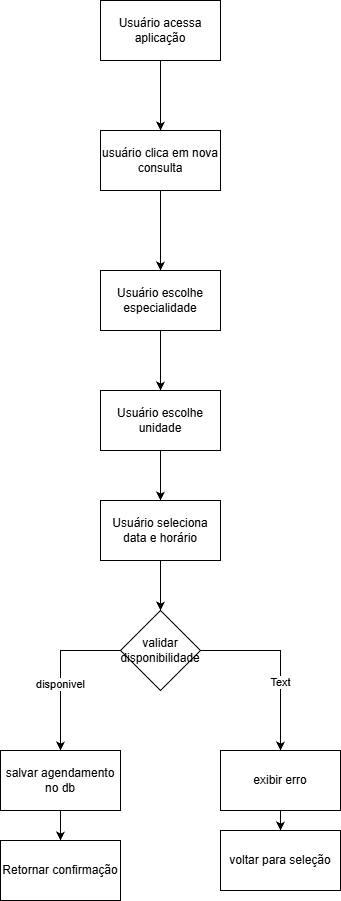

The diagram above was exported from draw.io. Its source (the exported page's mxGraphModel, read from the mxfile embedded in the PNG):
<mxGraphModel dx="1414" dy="721" grid="1" gridSize="10" guides="1" tooltips="1" connect="1" arrows="1" fold="1" page="1" pageScale="1" pageWidth="827" pageHeight="1169" math="0" shadow="0">
  <root>
    <mxCell id="0" />
    <mxCell id="1" parent="0" />
    <mxCell id="M7SerhzMobDYS2BxIt-T-8" edge="1" parent="1" source="M7SerhzMobDYS2BxIt-T-1" style="edgeStyle=orthogonalEdgeStyle;rounded=0;orthogonalLoop=1;jettySize=auto;html=1;entryX=0.5;entryY=0;entryDx=0;entryDy=0;" target="M7SerhzMobDYS2BxIt-T-2">
      <mxGeometry relative="1" as="geometry" />
    </mxCell>
    <mxCell id="M7SerhzMobDYS2BxIt-T-1" parent="1" style="rounded=0;whiteSpace=wrap;html=1;" value="Usuário acessa aplicação" vertex="1">
      <mxGeometry height="60" width="120" x="340" y="100" as="geometry" />
    </mxCell>
    <mxCell id="M7SerhzMobDYS2BxIt-T-9" edge="1" parent="1" source="M7SerhzMobDYS2BxIt-T-2" style="edgeStyle=orthogonalEdgeStyle;rounded=0;orthogonalLoop=1;jettySize=auto;html=1;entryX=0.5;entryY=0;entryDx=0;entryDy=0;" target="M7SerhzMobDYS2BxIt-T-7">
      <mxGeometry relative="1" as="geometry" />
    </mxCell>
    <mxCell id="M7SerhzMobDYS2BxIt-T-2" parent="1" style="rounded=0;whiteSpace=wrap;html=1;" value="usuário clica em nova consulta" vertex="1">
      <mxGeometry height="60" width="120" x="340" y="230" as="geometry" />
    </mxCell>
    <mxCell id="M7SerhzMobDYS2BxIt-T-19" edge="1" parent="1" source="M7SerhzMobDYS2BxIt-T-3" style="edgeStyle=orthogonalEdgeStyle;rounded=0;orthogonalLoop=1;jettySize=auto;html=1;" target="M7SerhzMobDYS2BxIt-T-20">
      <mxGeometry relative="1" as="geometry">
        <mxPoint x="300" y="970" as="targetPoint" />
      </mxGeometry>
    </mxCell>
    <mxCell id="M7SerhzMobDYS2BxIt-T-3" parent="1" style="rounded=0;whiteSpace=wrap;html=1;" value="salvar agendamento no db" vertex="1">
      <mxGeometry height="60" width="120" x="240" y="850" as="geometry" />
    </mxCell>
    <mxCell id="M7SerhzMobDYS2BxIt-T-12" edge="1" parent="1" source="M7SerhzMobDYS2BxIt-T-5" style="edgeStyle=orthogonalEdgeStyle;rounded=0;orthogonalLoop=1;jettySize=auto;html=1;entryX=0.5;entryY=0;entryDx=0;entryDy=0;" target="M7SerhzMobDYS2BxIt-T-6">
      <mxGeometry relative="1" as="geometry" />
    </mxCell>
    <mxCell id="M7SerhzMobDYS2BxIt-T-5" parent="1" style="rounded=0;whiteSpace=wrap;html=1;" value="Usuário escolhe unidade" vertex="1">
      <mxGeometry height="60" width="120" x="340" y="490" as="geometry" />
    </mxCell>
    <mxCell id="M7SerhzMobDYS2BxIt-T-13" edge="1" parent="1" source="M7SerhzMobDYS2BxIt-T-6" style="edgeStyle=orthogonalEdgeStyle;rounded=0;orthogonalLoop=1;jettySize=auto;html=1;entryX=0.5;entryY=0;entryDx=0;entryDy=0;" target="M7SerhzMobDYS2BxIt-T-14">
      <mxGeometry relative="1" as="geometry">
        <mxPoint x="400" y="700" as="targetPoint" />
      </mxGeometry>
    </mxCell>
    <mxCell id="M7SerhzMobDYS2BxIt-T-6" parent="1" style="rounded=0;whiteSpace=wrap;html=1;" value="Usuário seleciona data e horário" vertex="1">
      <mxGeometry height="60" width="120" x="340" y="600" as="geometry" />
    </mxCell>
    <mxCell id="M7SerhzMobDYS2BxIt-T-11" edge="1" parent="1" source="M7SerhzMobDYS2BxIt-T-7" style="edgeStyle=orthogonalEdgeStyle;rounded=0;orthogonalLoop=1;jettySize=auto;html=1;entryX=0.5;entryY=0;entryDx=0;entryDy=0;" target="M7SerhzMobDYS2BxIt-T-5">
      <mxGeometry relative="1" as="geometry" />
    </mxCell>
    <mxCell id="M7SerhzMobDYS2BxIt-T-7" parent="1" style="rounded=0;whiteSpace=wrap;html=1;" value="Usuário escolhe especialidade" vertex="1">
      <mxGeometry height="60" width="120" x="340" y="370" as="geometry" />
    </mxCell>
    <mxCell id="M7SerhzMobDYS2BxIt-T-15" edge="1" parent="1" source="M7SerhzMobDYS2BxIt-T-14" style="edgeStyle=orthogonalEdgeStyle;rounded=0;orthogonalLoop=1;jettySize=auto;html=1;exitX=0;exitY=0.5;exitDx=0;exitDy=0;">
      <mxGeometry relative="1" as="geometry">
        <mxPoint x="300" y="850" as="targetPoint" />
      </mxGeometry>
    </mxCell>
    <mxCell id="M7SerhzMobDYS2BxIt-T-16" connectable="0" parent="M7SerhzMobDYS2BxIt-T-15" style="edgeLabel;html=1;align=center;verticalAlign=middle;resizable=0;points=[];" value="disponivel" vertex="1">
      <mxGeometry relative="1" x="0.1625" y="-1" as="geometry">
        <mxPoint as="offset" />
      </mxGeometry>
    </mxCell>
    <mxCell id="M7SerhzMobDYS2BxIt-T-17" edge="1" parent="1" source="M7SerhzMobDYS2BxIt-T-14" style="edgeStyle=orthogonalEdgeStyle;rounded=0;orthogonalLoop=1;jettySize=auto;html=1;">
      <mxGeometry relative="1" as="geometry">
        <mxPoint x="520" y="850" as="targetPoint" />
      </mxGeometry>
    </mxCell>
    <mxCell id="M7SerhzMobDYS2BxIt-T-23" connectable="0" parent="M7SerhzMobDYS2BxIt-T-17" style="edgeLabel;html=1;align=center;verticalAlign=middle;resizable=0;points=[];" value="Text" vertex="1">
      <mxGeometry relative="1" x="0.2333" y="-1" as="geometry">
        <mxPoint as="offset" />
      </mxGeometry>
    </mxCell>
    <mxCell id="M7SerhzMobDYS2BxIt-T-14" parent="1" style="rhombus;whiteSpace=wrap;html=1;" value="validar disponibilidade" vertex="1">
      <mxGeometry height="80" width="80" x="360" y="710" as="geometry" />
    </mxCell>
    <mxCell id="M7SerhzMobDYS2BxIt-T-21" edge="1" parent="1" source="M7SerhzMobDYS2BxIt-T-18" style="edgeStyle=orthogonalEdgeStyle;rounded=0;orthogonalLoop=1;jettySize=auto;html=1;" target="M7SerhzMobDYS2BxIt-T-22">
      <mxGeometry relative="1" as="geometry">
        <mxPoint x="520" y="960" as="targetPoint" />
      </mxGeometry>
    </mxCell>
    <mxCell id="M7SerhzMobDYS2BxIt-T-18" parent="1" style="rounded=0;whiteSpace=wrap;html=1;" value="exibir erro" vertex="1">
      <mxGeometry height="60" width="120" x="460" y="850" as="geometry" />
    </mxCell>
    <mxCell id="M7SerhzMobDYS2BxIt-T-20" parent="1" style="rounded=0;whiteSpace=wrap;html=1;" value="Retornar confirmação" vertex="1">
      <mxGeometry height="60" width="120" x="240" y="940" as="geometry" />
    </mxCell>
    <mxCell id="M7SerhzMobDYS2BxIt-T-22" parent="1" style="rounded=0;whiteSpace=wrap;html=1;" value="voltar para seleção" vertex="1">
      <mxGeometry height="60" width="120" x="460" y="930" as="geometry" />
    </mxCell>
  </root>
</mxGraphModel>